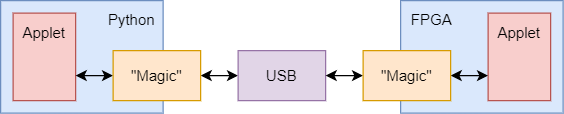

The diagram above was exported from draw.io. Its source (the exported page's mxGraphModel, read from the mxfile embedded in the PNG):
<mxGraphModel dx="-14" dy="510" grid="1" gridSize="10" guides="1" tooltips="1" connect="1" arrows="1" fold="1" page="1" pageScale="1" pageWidth="827" pageHeight="1169" math="0" shadow="0">
  <root>
    <mxCell id="0" />
    <mxCell id="1" parent="0" />
    <mxCell id="vREwPHEHuWZG_WithEfJ-10" value="" style="rounded=0;whiteSpace=wrap;html=1;fillColor=#dae8fc;strokeColor=#6c8ebf;" parent="1" vertex="1">
      <mxGeometry x="1350" y="100" width="130" height="90" as="geometry" />
    </mxCell>
    <mxCell id="vREwPHEHuWZG_WithEfJ-2" value="" style="rounded=0;whiteSpace=wrap;html=1;fontSize=12;fillColor=#f8cecc;strokeColor=#b85450;" parent="1" vertex="1">
      <mxGeometry x="1420" y="110" width="50" height="70" as="geometry" />
    </mxCell>
    <mxCell id="vREwPHEHuWZG_WithEfJ-9" value="" style="rounded=0;whiteSpace=wrap;html=1;fillColor=#dae8fc;strokeColor=#6c8ebf;" parent="1" vertex="1">
      <mxGeometry x="1030" y="100" width="130" height="90" as="geometry" />
    </mxCell>
    <mxCell id="vREwPHEHuWZG_WithEfJ-1" value="" style="rounded=0;whiteSpace=wrap;html=1;fontSize=12;fillColor=#f8cecc;strokeColor=#b85450;" parent="1" vertex="1">
      <mxGeometry x="1040" y="110" width="50" height="70" as="geometry" />
    </mxCell>
    <mxCell id="vREwPHEHuWZG_WithEfJ-15" style="edgeStyle=orthogonalEdgeStyle;rounded=0;orthogonalLoop=1;jettySize=auto;html=1;exitX=0;exitY=0.5;exitDx=0;exitDy=0;entryX=1;entryY=0.5;entryDx=0;entryDy=0;startArrow=classic;startFill=1;" parent="1" source="vREwPHEHuWZG_WithEfJ-4" target="vREwPHEHuWZG_WithEfJ-5" edge="1">
      <mxGeometry relative="1" as="geometry" />
    </mxCell>
    <mxCell id="vREwPHEHuWZG_WithEfJ-4" value="USB" style="rounded=0;whiteSpace=wrap;html=1;fillColor=#e1d5e7;strokeColor=#9673a6;" parent="1" vertex="1">
      <mxGeometry x="1220" y="140" width="70" height="40" as="geometry" />
    </mxCell>
    <mxCell id="vREwPHEHuWZG_WithEfJ-16" style="edgeStyle=orthogonalEdgeStyle;rounded=0;orthogonalLoop=1;jettySize=auto;html=1;exitX=0;exitY=0.5;exitDx=0;exitDy=0;startArrow=classic;startFill=1;endArrow=classic;endFill=1;" parent="1" source="vREwPHEHuWZG_WithEfJ-5" edge="1">
      <mxGeometry relative="1" as="geometry">
        <Array as="points">
          <mxPoint x="1090" y="160" />
        </Array>
        <mxPoint x="1090" y="160" as="targetPoint" />
      </mxGeometry>
    </mxCell>
    <mxCell id="vREwPHEHuWZG_WithEfJ-5" value="&quot;Magic&quot;" style="rounded=0;whiteSpace=wrap;html=1;fillColor=#ffe6cc;strokeColor=#d79b00;" parent="1" vertex="1">
      <mxGeometry x="1120" y="140" width="70" height="40" as="geometry" />
    </mxCell>
    <mxCell id="vREwPHEHuWZG_WithEfJ-14" style="edgeStyle=orthogonalEdgeStyle;rounded=0;orthogonalLoop=1;jettySize=auto;html=1;exitX=0;exitY=0.5;exitDx=0;exitDy=0;entryX=1;entryY=0.5;entryDx=0;entryDy=0;startArrow=classic;startFill=1;" parent="1" source="vREwPHEHuWZG_WithEfJ-6" target="vREwPHEHuWZG_WithEfJ-4" edge="1">
      <mxGeometry relative="1" as="geometry" />
    </mxCell>
    <mxCell id="vREwPHEHuWZG_WithEfJ-33" style="edgeStyle=orthogonalEdgeStyle;rounded=0;orthogonalLoop=1;jettySize=auto;html=1;exitX=1;exitY=0.5;exitDx=0;exitDy=0;startArrow=classic;startFill=1;endArrow=classic;endFill=1;fontFamily=Lucida Console;fontSize=10;" parent="1" source="vREwPHEHuWZG_WithEfJ-6" edge="1">
      <mxGeometry relative="1" as="geometry">
        <Array as="points">
          <mxPoint x="1420" y="160" />
        </Array>
        <mxPoint x="1420" y="160" as="targetPoint" />
      </mxGeometry>
    </mxCell>
    <mxCell id="vREwPHEHuWZG_WithEfJ-6" value="&quot;Magic&quot;" style="rounded=0;whiteSpace=wrap;html=1;fillColor=#ffe6cc;strokeColor=#d79b00;" parent="1" vertex="1">
      <mxGeometry x="1320" y="140" width="70" height="40" as="geometry" />
    </mxCell>
    <mxCell id="vREwPHEHuWZG_WithEfJ-7" value="Applet" style="text;html=1;strokeColor=none;fillColor=none;align=center;verticalAlign=middle;whiteSpace=wrap;rounded=0;" parent="1" vertex="1">
      <mxGeometry x="1045" y="115" width="40" height="20" as="geometry" />
    </mxCell>
    <mxCell id="vREwPHEHuWZG_WithEfJ-8" value="Applet" style="text;html=1;strokeColor=none;fillColor=none;align=center;verticalAlign=middle;whiteSpace=wrap;rounded=0;" parent="1" vertex="1">
      <mxGeometry x="1425" y="115" width="40" height="20" as="geometry" />
    </mxCell>
    <mxCell id="vREwPHEHuWZG_WithEfJ-11" value="FPGA" style="text;html=1;strokeColor=none;fillColor=none;align=center;verticalAlign=middle;whiteSpace=wrap;rounded=0;" parent="1" vertex="1">
      <mxGeometry x="1355" y="105" width="40" height="20" as="geometry" />
    </mxCell>
    <mxCell id="vREwPHEHuWZG_WithEfJ-12" value="Python" style="text;html=1;strokeColor=none;fillColor=none;align=center;verticalAlign=middle;whiteSpace=wrap;rounded=0;" parent="1" vertex="1">
      <mxGeometry x="1115" y="105" width="40" height="20" as="geometry" />
    </mxCell>
  </root>
</mxGraphModel>